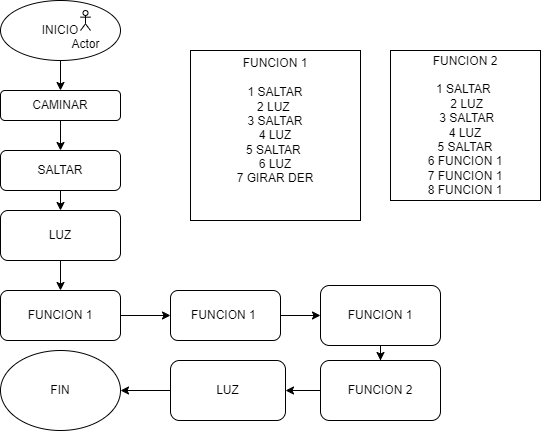

The diagram above was exported from draw.io. Its source (the exported page's mxGraphModel, read from the mxfile embedded in the PNG):
<mxGraphModel dx="1290" dy="653" grid="1" gridSize="10" guides="1" tooltips="1" connect="1" arrows="1" fold="1" page="1" pageScale="1" pageWidth="827" pageHeight="1169" math="0" shadow="0">
  <root>
    <mxCell id="WIyWlLk6GJQsqaUBKTNV-0" />
    <mxCell id="WIyWlLk6GJQsqaUBKTNV-1" parent="WIyWlLk6GJQsqaUBKTNV-0" />
    <mxCell id="Ah4uaxO29EcFS3a3TuKT-23" style="edgeStyle=orthogonalEdgeStyle;rounded=0;orthogonalLoop=1;jettySize=auto;html=1;entryX=0.5;entryY=0;entryDx=0;entryDy=0;" edge="1" parent="WIyWlLk6GJQsqaUBKTNV-1" source="WIyWlLk6GJQsqaUBKTNV-3" target="Ah4uaxO29EcFS3a3TuKT-2">
      <mxGeometry relative="1" as="geometry" />
    </mxCell>
    <mxCell id="WIyWlLk6GJQsqaUBKTNV-3" value="CAMINAR" style="rounded=1;whiteSpace=wrap;html=1;fontSize=12;glass=0;strokeWidth=1;shadow=0;" parent="WIyWlLk6GJQsqaUBKTNV-1" vertex="1">
      <mxGeometry x="160" y="130" width="120" height="30" as="geometry" />
    </mxCell>
    <mxCell id="08_1MnPw9ZqSUonPi-5E-1" style="edgeStyle=orthogonalEdgeStyle;rounded=0;orthogonalLoop=1;jettySize=auto;html=1;entryX=0.5;entryY=0;entryDx=0;entryDy=0;" parent="WIyWlLk6GJQsqaUBKTNV-1" source="08_1MnPw9ZqSUonPi-5E-0" target="WIyWlLk6GJQsqaUBKTNV-3" edge="1">
      <mxGeometry relative="1" as="geometry" />
    </mxCell>
    <mxCell id="08_1MnPw9ZqSUonPi-5E-0" value="INICIO" style="ellipse;whiteSpace=wrap;html=1;" parent="WIyWlLk6GJQsqaUBKTNV-1" vertex="1">
      <mxGeometry x="160" y="40" width="120" height="60" as="geometry" />
    </mxCell>
    <mxCell id="08_1MnPw9ZqSUonPi-5E-2" value="Actor" style="shape=umlActor;verticalLabelPosition=bottom;verticalAlign=top;html=1;outlineConnect=0;" parent="WIyWlLk6GJQsqaUBKTNV-1" vertex="1">
      <mxGeometry x="240" y="50" width="10" height="20" as="geometry" />
    </mxCell>
    <mxCell id="-fEUGIVPViNvE2BzPVeb-0" value="&lt;div style=&quot;&quot;&gt;&lt;span style=&quot;background-color: initial;&quot;&gt;FUNCION 1&lt;/span&gt;&lt;/div&gt;&lt;div style=&quot;&quot;&gt;&lt;span style=&quot;background-color: initial;&quot;&gt;&lt;br&gt;&lt;/span&gt;&lt;/div&gt;&lt;div style=&quot;&quot;&gt;1 SALTAR&lt;/div&gt;&lt;div style=&quot;&quot;&gt;2 LUZ&amp;nbsp;&lt;/div&gt;&lt;div style=&quot;&quot;&gt;3 SALTAR&lt;/div&gt;&lt;div style=&quot;&quot;&gt;&lt;span style=&quot;background-color: initial;&quot;&gt;4 LUZ&lt;/span&gt;&lt;/div&gt;&lt;div style=&quot;&quot;&gt;&lt;span style=&quot;background-color: initial;&quot;&gt;5 SALTAR&amp;nbsp;&lt;/span&gt;&lt;/div&gt;&lt;div style=&quot;&quot;&gt;&lt;span style=&quot;background-color: initial;&quot;&gt;6 LUZ&lt;/span&gt;&lt;/div&gt;&lt;div style=&quot;&quot;&gt;&lt;span style=&quot;background-color: initial;&quot;&gt;7 GIRAR DER&lt;/span&gt;&lt;/div&gt;&lt;div style=&quot;&quot;&gt;&lt;br&gt;&lt;/div&gt;&lt;div style=&quot;&quot;&gt;&lt;br&gt;&lt;/div&gt;" style="whiteSpace=wrap;html=1;aspect=fixed;align=center;" parent="WIyWlLk6GJQsqaUBKTNV-1" vertex="1">
      <mxGeometry x="350" y="90" width="170" height="170" as="geometry" />
    </mxCell>
    <mxCell id="-fEUGIVPViNvE2BzPVeb-3" value="FIN" style="ellipse;whiteSpace=wrap;html=1;" parent="WIyWlLk6GJQsqaUBKTNV-1" vertex="1">
      <mxGeometry x="160" y="390" width="120" height="80" as="geometry" />
    </mxCell>
    <mxCell id="Ah4uaxO29EcFS3a3TuKT-25" value="" style="edgeStyle=orthogonalEdgeStyle;rounded=0;orthogonalLoop=1;jettySize=auto;html=1;" edge="1" parent="WIyWlLk6GJQsqaUBKTNV-1" source="Ah4uaxO29EcFS3a3TuKT-2">
      <mxGeometry relative="1" as="geometry">
        <mxPoint x="220" y="250" as="targetPoint" />
      </mxGeometry>
    </mxCell>
    <mxCell id="Ah4uaxO29EcFS3a3TuKT-2" value="SALTAR" style="rounded=1;whiteSpace=wrap;html=1;" vertex="1" parent="WIyWlLk6GJQsqaUBKTNV-1">
      <mxGeometry x="160" y="190" width="120" height="40" as="geometry" />
    </mxCell>
    <mxCell id="Ah4uaxO29EcFS3a3TuKT-4" value="FUNCION 2&lt;div&gt;&lt;br&gt;&lt;/div&gt;&lt;div&gt;1 SALTAR&amp;nbsp;&lt;/div&gt;&lt;div&gt;&lt;span style=&quot;background-color: initial;&quot;&gt;&amp;nbsp;2 LUZ&lt;/span&gt;&lt;/div&gt;&lt;div&gt;&lt;span style=&quot;background-color: initial;&quot;&gt;&amp;nbsp;3 SALTAR&lt;/span&gt;&lt;/div&gt;&lt;div&gt;&lt;span style=&quot;background-color: initial;&quot;&gt;4 LUZ&lt;/span&gt;&lt;/div&gt;&lt;div&gt;&lt;span style=&quot;background-color: initial;&quot;&gt;5 SALTAR&lt;/span&gt;&lt;/div&gt;&lt;div&gt;&lt;span style=&quot;background-color: initial;&quot;&gt;6 FUNCION 1&lt;/span&gt;&lt;/div&gt;&lt;div&gt;&lt;span style=&quot;background-color: initial;&quot;&gt;7 FUNCION 1&lt;/span&gt;&lt;/div&gt;&lt;div&gt;&lt;span style=&quot;background-color: initial;&quot;&gt;8 FUNCION 1&lt;/span&gt;&lt;/div&gt;" style="whiteSpace=wrap;html=1;aspect=fixed;" vertex="1" parent="WIyWlLk6GJQsqaUBKTNV-1">
      <mxGeometry x="550" y="90" width="150" height="150" as="geometry" />
    </mxCell>
    <mxCell id="Ah4uaxO29EcFS3a3TuKT-39" value="" style="edgeStyle=orthogonalEdgeStyle;rounded=0;orthogonalLoop=1;jettySize=auto;html=1;" edge="1" parent="WIyWlLk6GJQsqaUBKTNV-1" source="Ah4uaxO29EcFS3a3TuKT-7" target="Ah4uaxO29EcFS3a3TuKT-37">
      <mxGeometry relative="1" as="geometry" />
    </mxCell>
    <mxCell id="Ah4uaxO29EcFS3a3TuKT-7" value="LUZ" style="rounded=1;whiteSpace=wrap;html=1;" vertex="1" parent="WIyWlLk6GJQsqaUBKTNV-1">
      <mxGeometry x="160" y="250" width="120" height="50" as="geometry" />
    </mxCell>
    <mxCell id="Ah4uaxO29EcFS3a3TuKT-47" value="" style="edgeStyle=orthogonalEdgeStyle;rounded=0;orthogonalLoop=1;jettySize=auto;html=1;" edge="1" parent="WIyWlLk6GJQsqaUBKTNV-1" source="Ah4uaxO29EcFS3a3TuKT-37" target="Ah4uaxO29EcFS3a3TuKT-42">
      <mxGeometry relative="1" as="geometry" />
    </mxCell>
    <mxCell id="Ah4uaxO29EcFS3a3TuKT-37" value="FUNCION 1" style="rounded=1;whiteSpace=wrap;html=1;" vertex="1" parent="WIyWlLk6GJQsqaUBKTNV-1">
      <mxGeometry x="160" y="330" width="120" height="50" as="geometry" />
    </mxCell>
    <mxCell id="Ah4uaxO29EcFS3a3TuKT-44" value="" style="edgeStyle=orthogonalEdgeStyle;rounded=0;orthogonalLoop=1;jettySize=auto;html=1;" edge="1" parent="WIyWlLk6GJQsqaUBKTNV-1" source="Ah4uaxO29EcFS3a3TuKT-42" target="Ah4uaxO29EcFS3a3TuKT-43">
      <mxGeometry relative="1" as="geometry" />
    </mxCell>
    <mxCell id="Ah4uaxO29EcFS3a3TuKT-42" value="FUNCION 1&amp;nbsp;" style="rounded=1;whiteSpace=wrap;html=1;" vertex="1" parent="WIyWlLk6GJQsqaUBKTNV-1">
      <mxGeometry x="330" y="330" width="110" height="50" as="geometry" />
    </mxCell>
    <mxCell id="Ah4uaxO29EcFS3a3TuKT-46" value="" style="edgeStyle=orthogonalEdgeStyle;rounded=0;orthogonalLoop=1;jettySize=auto;html=1;" edge="1" parent="WIyWlLk6GJQsqaUBKTNV-1" source="Ah4uaxO29EcFS3a3TuKT-43" target="Ah4uaxO29EcFS3a3TuKT-45">
      <mxGeometry relative="1" as="geometry" />
    </mxCell>
    <mxCell id="Ah4uaxO29EcFS3a3TuKT-43" value="FUNCION 1" style="whiteSpace=wrap;html=1;rounded=1;" vertex="1" parent="WIyWlLk6GJQsqaUBKTNV-1">
      <mxGeometry x="480" y="325" width="120" height="60" as="geometry" />
    </mxCell>
    <mxCell id="Ah4uaxO29EcFS3a3TuKT-60" value="" style="edgeStyle=orthogonalEdgeStyle;rounded=0;orthogonalLoop=1;jettySize=auto;html=1;" edge="1" parent="WIyWlLk6GJQsqaUBKTNV-1" source="Ah4uaxO29EcFS3a3TuKT-45" target="Ah4uaxO29EcFS3a3TuKT-59">
      <mxGeometry relative="1" as="geometry" />
    </mxCell>
    <mxCell id="Ah4uaxO29EcFS3a3TuKT-45" value="FUNCION 2" style="whiteSpace=wrap;html=1;rounded=1;" vertex="1" parent="WIyWlLk6GJQsqaUBKTNV-1">
      <mxGeometry x="480" y="400" width="120" height="60" as="geometry" />
    </mxCell>
    <mxCell id="Ah4uaxO29EcFS3a3TuKT-61" value="" style="edgeStyle=orthogonalEdgeStyle;rounded=0;orthogonalLoop=1;jettySize=auto;html=1;" edge="1" parent="WIyWlLk6GJQsqaUBKTNV-1" source="Ah4uaxO29EcFS3a3TuKT-59" target="-fEUGIVPViNvE2BzPVeb-3">
      <mxGeometry relative="1" as="geometry" />
    </mxCell>
    <mxCell id="Ah4uaxO29EcFS3a3TuKT-59" value="LUZ" style="whiteSpace=wrap;html=1;rounded=1;" vertex="1" parent="WIyWlLk6GJQsqaUBKTNV-1">
      <mxGeometry x="330" y="400" width="115" height="60" as="geometry" />
    </mxCell>
  </root>
</mxGraphModel>